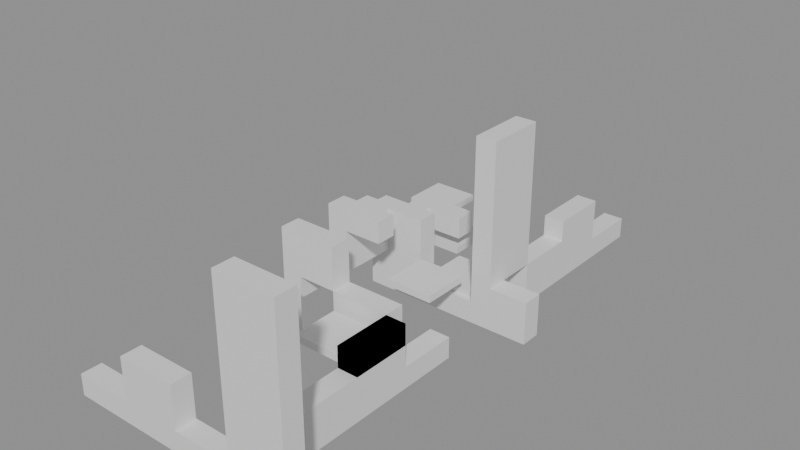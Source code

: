 # Source: building_lego.blend  (saved by Blender 5.0.119; exported with 4.5.12 LTS)
import bpy
from mathutils import Matrix  # noqa: F401  (used for matrix-valued properties, if any)

bpy.ops.wm.read_factory_settings(use_empty=True)
scene = bpy.context.scene
scene.name = 'Scene'

# ---- collections
col_01_paredes_externas = bpy.data.collections.new('01_Paredes_Externas'); scene.collection.children.link(col_01_paredes_externas)
col_02_paredes_internas = bpy.data.collections.new('02_Paredes_Internas'); scene.collection.children.link(col_02_paredes_internas)
col_04_moveis_decoracoes = bpy.data.collections.new('04_Moveis_Decoracoes'); scene.collection.children.link(col_04_moveis_decoracoes)

# ---- materials (node trees are filled in below, after node groups)
mat_mat_parede_externa = bpy.data.materials.new('Mat_Parede_Externa')
mat_mat_parede_interna = bpy.data.materials.new('Mat_Parede_Interna')
mat_mat_moveis = bpy.data.materials.new('Mat_Moveis')

# ---- material node trees
mat_mat_parede_externa.use_nodes = True; mat_mat_parede_externa.node_tree.nodes.clear()
_N = mat_mat_parede_externa.node_tree.nodes; _L = mat_mat_parede_externa.node_tree.links
n0 = _N.new('ShaderNodeBsdfPrincipled'); n0.name = 'BSDF - Pré-fundamentado'; n0.location = (-200, 100)
n1 = _N.new('ShaderNodeOutputMaterial'); n1.name = 'Saída de material'; n1.location = (200, 100)
_L.new(n0.outputs[0], n1.inputs[0])
n1.is_active_output = True
mat_mat_parede_interna.use_nodes = True; mat_mat_parede_interna.node_tree.nodes.clear()
_N = mat_mat_parede_interna.node_tree.nodes; _L = mat_mat_parede_interna.node_tree.links
n0 = _N.new('ShaderNodeBsdfPrincipled'); n0.name = 'BSDF - Pré-fundamentado'; n0.location = (-200, 100)
n1 = _N.new('ShaderNodeOutputMaterial'); n1.name = 'Saída de material'; n1.location = (200, 100)
_L.new(n0.outputs[0], n1.inputs[0])
n1.is_active_output = True
mat_mat_moveis.use_nodes = True; mat_mat_moveis.node_tree.nodes.clear()
_N = mat_mat_moveis.node_tree.nodes; _L = mat_mat_moveis.node_tree.links
n0 = _N.new('ShaderNodeBsdfPrincipled'); n0.name = 'BSDF - Pré-fundamentado'; n0.location = (-200, 100)
n1 = _N.new('ShaderNodeOutputMaterial'); n1.name = 'Saída de material'; n1.location = (200, 100)
_L.new(n0.outputs[0], n1.inputs[0])
n1.is_active_output = True

# ---- meshes
me_bloco_stone_arch_4515_1347_z_5 = bpy.data.meshes.new('Bloco_stone_arch_4515_1347_z-5')
me_bloco_stone_arch_4515_1347_z_5.from_pydata([(-0.5, -0.175, -0.18), (0.5, -0.175, -0.18), (0.5, 0.175, -0.18), (-0.5, 0.175, -0.18), (-0.5, -0.175, 0.18), (0.5, -0.175, 0.18), (0.5, 0.175, 0.18), (-0.5, 0.175, 0.18)], [], [(0, 1, 2, 3), (4, 7, 6, 5), (0, 4, 5, 1), (2, 6, 7, 3), (0, 3, 7, 4), (1, 5, 6, 2)])
me_bloco_stone_arch_4515_1347_z_5.materials.append(mat_mat_parede_externa)
me_bloco_stone_arch_4515_1347_z_5.update()
me_bloco_stone_wall_4516_1347_z_5 = bpy.data.meshes.new('Bloco_stone_wall_4516_1347_z-5')
me_bloco_stone_wall_4516_1347_z_5.from_pydata([(-0.5, -0.175, -0.18), (0.5, -0.175, -0.18), (0.5, 0.175, -0.18), (-0.5, 0.175, -0.18), (-0.5, -0.175, 0.18), (0.5, -0.175, 0.18), (0.5, 0.175, 0.18), (-0.5, 0.175, 0.18)], [], [(0, 1, 2, 3), (4, 7, 6, 5), (0, 4, 5, 1), (2, 6, 7, 3), (0, 3, 7, 4), (1, 5, 6, 2)])
me_bloco_stone_wall_4516_1347_z_5.materials.append(mat_mat_parede_externa)
me_bloco_stone_wall_4516_1347_z_5.update()
me_bloco_stone_wall_4516_1347_z_2 = bpy.data.meshes.new('Bloco_stone_wall_4516_1347_z-2')
me_bloco_stone_wall_4516_1347_z_2.from_pydata([(-0.5, -0.175, -0.18), (0.5, -0.175, -0.18), (0.5, 0.175, -0.18), (-0.5, 0.175, -0.18), (-0.5, -0.175, 0.18), (0.5, -0.175, 0.18), (0.5, 0.175, 0.18), (-0.5, 0.175, 0.18)], [], [(0, 1, 2, 3), (4, 7, 6, 5), (0, 4, 5, 1), (2, 6, 7, 3), (0, 3, 7, 4), (1, 5, 6, 2)])
me_bloco_stone_wall_4516_1347_z_2.materials.append(mat_mat_parede_externa)
me_bloco_stone_wall_4516_1347_z_2.update()
me_bloco_stone_post_4516_1347_z1 = bpy.data.meshes.new('Bloco_stone_post_4516_1347_z1')
me_bloco_stone_post_4516_1347_z1.from_pydata([(-0.5, -0.175, -0.18), (0.5, -0.175, -0.18), (0.5, 0.175, -0.18), (-0.5, 0.175, -0.18), (-0.5, -0.175, 0.18), (0.5, -0.175, 0.18), (0.5, 0.175, 0.18), (-0.5, 0.175, 0.18)], [], [(0, 1, 2, 3), (4, 7, 6, 5), (0, 4, 5, 1), (2, 6, 7, 3), (0, 3, 7, 4), (1, 5, 6, 2)])
me_bloco_stone_post_4516_1347_z1.materials.append(mat_mat_parede_externa)
me_bloco_stone_post_4516_1347_z1.update()
me_bloco_stone_wall_4517_1347_z_5 = bpy.data.meshes.new('Bloco_stone_wall_4517_1347_z-5')
me_bloco_stone_wall_4517_1347_z_5.from_pydata([(-0.5, -0.175, -0.18), (0.5, -0.175, -0.18), (0.5, 0.175, -0.18), (-0.5, 0.175, -0.18), (-0.5, -0.175, 0.18), (0.5, -0.175, 0.18), (0.5, 0.175, 0.18), (-0.5, 0.175, 0.18)], [], [(0, 1, 2, 3), (4, 7, 6, 5), (0, 4, 5, 1), (2, 6, 7, 3), (0, 3, 7, 4), (1, 5, 6, 2)])
me_bloco_stone_wall_4517_1347_z_5.materials.append(mat_mat_parede_externa)
me_bloco_stone_wall_4517_1347_z_5.update()
me_bloco_stone_wall_4518_1347_z_5 = bpy.data.meshes.new('Bloco_stone_wall_4518_1347_z-5')
me_bloco_stone_wall_4518_1347_z_5.from_pydata([(-0.5, -0.175, -0.18), (0.5, -0.175, -0.18), (0.5, 0.175, -0.18), (-0.5, 0.175, -0.18), (-0.5, -0.175, 0.18), (0.5, -0.175, 0.18), (0.5, 0.175, 0.18), (-0.5, 0.175, 0.18)], [], [(0, 1, 2, 3), (4, 7, 6, 5), (0, 4, 5, 1), (2, 6, 7, 3), (0, 3, 7, 4), (1, 5, 6, 2)])
me_bloco_stone_wall_4518_1347_z_5.materials.append(mat_mat_parede_externa)
me_bloco_stone_wall_4518_1347_z_5.update()
me_bloco_stone_wall_4518_1347_z_2 = bpy.data.meshes.new('Bloco_stone_wall_4518_1347_z-2')
me_bloco_stone_wall_4518_1347_z_2.from_pydata([(-0.5, -0.175, -0.18), (0.5, -0.175, -0.18), (0.5, 0.175, -0.18), (-0.5, 0.175, -0.18), (-0.5, -0.175, 0.18), (0.5, -0.175, 0.18), (0.5, 0.175, 0.18), (-0.5, 0.175, 0.18)], [], [(0, 1, 2, 3), (4, 7, 6, 5), (0, 4, 5, 1), (2, 6, 7, 3), (0, 3, 7, 4), (1, 5, 6, 2)])
me_bloco_stone_wall_4518_1347_z_2.materials.append(mat_mat_parede_externa)
me_bloco_stone_wall_4518_1347_z_2.update()
me_bloco_stone_pillar_4518_1347_z1 = bpy.data.meshes.new('Bloco_stone_pillar_4518_1347_z1')
me_bloco_stone_pillar_4518_1347_z1.from_pydata([(-0.5, -0.175, -1.2), (0.5, -0.175, -1.2), (0.5, 0.175, -1.2), (-0.5, 0.175, -1.2), (-0.5, -0.175, 1.2), (0.5, -0.175, 1.2), (0.5, 0.175, 1.2), (-0.5, 0.175, 1.2)], [], [(0, 1, 2, 3), (4, 7, 6, 5), (0, 4, 5, 1), (2, 6, 7, 3), (0, 3, 7, 4), (1, 5, 6, 2)])
me_bloco_stone_pillar_4518_1347_z1.materials.append(mat_mat_parede_externa)
me_bloco_stone_pillar_4518_1347_z1.update()
me_bloco_stone_arch_4515_1352_z_5 = bpy.data.meshes.new('Bloco_stone_arch_4515_1352_z-5')
me_bloco_stone_arch_4515_1352_z_5.from_pydata([(-0.175, -0.5, -0.18), (0.175, -0.5, -0.18), (0.175, 0.5, -0.18), (-0.175, 0.5, -0.18), (-0.175, -0.5, 0.18), (0.175, -0.5, 0.18), (0.175, 0.5, 0.18), (-0.175, 0.5, 0.18)], [], [(0, 1, 2, 3), (4, 7, 6, 5), (0, 4, 5, 1), (2, 6, 7, 3), (0, 3, 7, 4), (1, 5, 6, 2)])
me_bloco_stone_arch_4515_1352_z_5.materials.append(mat_mat_parede_externa)
me_bloco_stone_arch_4515_1352_z_5.update()
me_bloco_stone_wall_4518_1348_z_5 = bpy.data.meshes.new('Bloco_stone_wall_4518_1348_z-5')
me_bloco_stone_wall_4518_1348_z_5.from_pydata([(-0.175, -0.5, -0.18), (0.175, -0.5, -0.18), (0.175, 0.5, -0.18), (-0.175, 0.5, -0.18), (-0.175, -0.5, 0.18), (0.175, -0.5, 0.18), (0.175, 0.5, 0.18), (-0.175, 0.5, 0.18)], [], [(0, 1, 2, 3), (4, 7, 6, 5), (0, 4, 5, 1), (2, 6, 7, 3), (0, 3, 7, 4), (1, 5, 6, 2)])
me_bloco_stone_wall_4518_1348_z_5.materials.append(mat_mat_parede_externa)
me_bloco_stone_wall_4518_1348_z_5.update()
me_bloco_stone_post_4518_1348_z_2 = bpy.data.meshes.new('Bloco_stone_post_4518_1348_z-2')
me_bloco_stone_post_4518_1348_z_2.from_pydata([(-0.175, -0.5, -0.18), (0.175, -0.5, -0.18), (0.175, 0.5, -0.18), (-0.175, 0.5, -0.18), (-0.175, -0.5, 0.18), (0.175, -0.5, 0.18), (0.175, 0.5, 0.18), (-0.175, 0.5, 0.18)], [], [(0, 1, 2, 3), (4, 7, 6, 5), (0, 4, 5, 1), (2, 6, 7, 3), (0, 3, 7, 4), (1, 5, 6, 2)])
me_bloco_stone_post_4518_1348_z_2.materials.append(mat_mat_parede_externa)
me_bloco_stone_post_4518_1348_z_2.update()
me_bloco_stone_wall_4518_1349_z_5 = bpy.data.meshes.new('Bloco_stone_wall_4518_1349_z-5')
me_bloco_stone_wall_4518_1349_z_5.from_pydata([(-0.175, -0.5, -0.18), (0.175, -0.5, -0.18), (0.175, 0.5, -0.18), (-0.175, 0.5, -0.18), (-0.175, -0.5, 0.18), (0.175, -0.5, 0.18), (0.175, 0.5, 0.18), (-0.175, 0.5, 0.18)], [], [(0, 1, 2, 3), (4, 7, 6, 5), (0, 4, 5, 1), (2, 6, 7, 3), (0, 3, 7, 4), (1, 5, 6, 2)])
me_bloco_stone_wall_4518_1349_z_5.materials.append(mat_mat_parede_externa)
me_bloco_stone_wall_4518_1349_z_5.update()
me_bloco_stone_wall_4518_1349_z_2 = bpy.data.meshes.new('Bloco_stone_wall_4518_1349_z-2')
me_bloco_stone_wall_4518_1349_z_2.from_pydata([(-0.175, -0.5, -0.18), (0.175, -0.5, -0.18), (0.175, 0.5, -0.18), (-0.175, 0.5, -0.18), (-0.175, -0.5, 0.18), (0.175, -0.5, 0.18), (0.175, 0.5, 0.18), (-0.175, 0.5, 0.18)], [], [(0, 1, 2, 3), (4, 7, 6, 5), (0, 4, 5, 1), (2, 6, 7, 3), (0, 3, 7, 4), (1, 5, 6, 2)])
me_bloco_stone_wall_4518_1349_z_2.materials.append(mat_mat_parede_externa)
me_bloco_stone_wall_4518_1349_z_2.update()
me_bloco_stone_post_4518_1349_z1 = bpy.data.meshes.new('Bloco_stone_post_4518_1349_z1')
me_bloco_stone_post_4518_1349_z1.from_pydata([(-0.175, -0.5, -0.18), (0.175, -0.5, -0.18), (0.175, 0.5, -0.18), (-0.175, 0.5, -0.18), (-0.175, -0.5, 0.18), (0.175, -0.5, 0.18), (0.175, 0.5, 0.18), (-0.175, 0.5, 0.18)], [], [(0, 1, 2, 3), (4, 7, 6, 5), (0, 4, 5, 1), (2, 6, 7, 3), (0, 3, 7, 4), (1, 5, 6, 2)])
me_bloco_stone_post_4518_1349_z1.materials.append(mat_mat_parede_externa)
me_bloco_stone_post_4518_1349_z1.update()
me_bloco_stone_arch_4518_1349_z1 = bpy.data.meshes.new('Bloco_stone_arch_4518_1349_z1')
me_bloco_stone_arch_4518_1349_z1.from_pydata([(-0.175, -0.5, -0.18), (0.175, -0.5, -0.18), (0.175, 0.5, -0.18), (-0.175, 0.5, -0.18), (-0.175, -0.5, 0.18), (0.175, -0.5, 0.18), (0.175, 0.5, 0.18), (-0.175, 0.5, 0.18)], [], [(0, 1, 2, 3), (4, 7, 6, 5), (0, 4, 5, 1), (2, 6, 7, 3), (0, 3, 7, 4), (1, 5, 6, 2)])
me_bloco_stone_arch_4518_1349_z1.materials.append(mat_mat_parede_externa)
me_bloco_stone_arch_4518_1349_z1.update()
me_bloco_stone_wall_4518_1350_z_5 = bpy.data.meshes.new('Bloco_stone_wall_4518_1350_z-5')
me_bloco_stone_wall_4518_1350_z_5.from_pydata([(-0.175, -0.5, -0.18), (0.175, -0.5, -0.18), (0.175, 0.5, -0.18), (-0.175, 0.5, -0.18), (-0.175, -0.5, 0.18), (0.175, -0.5, 0.18), (0.175, 0.5, 0.18), (-0.175, 0.5, 0.18)], [], [(0, 1, 2, 3), (4, 7, 6, 5), (0, 4, 5, 1), (2, 6, 7, 3), (0, 3, 7, 4), (1, 5, 6, 2)])
me_bloco_stone_wall_4518_1350_z_5.materials.append(mat_mat_parede_externa)
me_bloco_stone_wall_4518_1350_z_5.update()
me_bloco_stone_pillar_4518_1352_z1 = bpy.data.meshes.new('Bloco_stone_pillar_4518_1352_z1')
me_bloco_stone_pillar_4518_1352_z1.from_pydata([(-0.175, -0.5, -1.2), (0.175, -0.5, -1.2), (0.175, 0.5, -1.2), (-0.175, 0.5, -1.2), (-0.175, -0.5, 1.2), (0.175, -0.5, 1.2), (0.175, 0.5, 1.2), (-0.175, 0.5, 1.2)], [], [(0, 1, 2, 3), (4, 7, 6, 5), (0, 4, 5, 1), (2, 6, 7, 3), (0, 3, 7, 4), (1, 5, 6, 2)])
me_bloco_stone_pillar_4518_1352_z1.materials.append(mat_mat_parede_externa)
me_bloco_stone_pillar_4518_1352_z1.update()
me_bloco_stone_wall_4518_1353_z_5 = bpy.data.meshes.new('Bloco_stone_wall_4518_1353_z-5')
me_bloco_stone_wall_4518_1353_z_5.from_pydata([(-0.175, -0.5, -0.18), (0.175, -0.5, -0.18), (0.175, 0.5, -0.18), (-0.175, 0.5, -0.18), (-0.175, -0.5, 0.18), (0.175, -0.5, 0.18), (0.175, 0.5, 0.18), (-0.175, 0.5, 0.18)], [], [(0, 1, 2, 3), (4, 7, 6, 5), (0, 4, 5, 1), (2, 6, 7, 3), (0, 3, 7, 4), (1, 5, 6, 2)])
me_bloco_stone_wall_4518_1353_z_5.materials.append(mat_mat_parede_externa)
me_bloco_stone_wall_4518_1353_z_5.update()
me_bloco_stone_post_4518_1353_z_2 = bpy.data.meshes.new('Bloco_stone_post_4518_1353_z-2')
me_bloco_stone_post_4518_1353_z_2.from_pydata([(-0.175, -0.5, -0.18), (0.175, -0.5, -0.18), (0.175, 0.5, -0.18), (-0.175, 0.5, -0.18), (-0.175, -0.5, 0.18), (0.175, -0.5, 0.18), (0.175, 0.5, 0.18), (-0.175, 0.5, 0.18)], [], [(0, 1, 2, 3), (4, 7, 6, 5), (0, 4, 5, 1), (2, 6, 7, 3), (0, 3, 7, 4), (1, 5, 6, 2)])
me_bloco_stone_post_4518_1353_z_2.materials.append(mat_mat_parede_externa)
me_bloco_stone_post_4518_1353_z_2.update()
me_bloco_stone_wall_4518_1354_z_5 = bpy.data.meshes.new('Bloco_stone_wall_4518_1354_z-5')
me_bloco_stone_wall_4518_1354_z_5.from_pydata([(-0.175, -0.5, -0.18), (0.175, -0.5, -0.18), (0.175, 0.5, -0.18), (-0.175, 0.5, -0.18), (-0.175, -0.5, 0.18), (0.175, -0.5, 0.18), (0.175, 0.5, 0.18), (-0.175, 0.5, 0.18)], [], [(0, 1, 2, 3), (4, 7, 6, 5), (0, 4, 5, 1), (2, 6, 7, 3), (0, 3, 7, 4), (1, 5, 6, 2)])
me_bloco_stone_wall_4518_1354_z_5.materials.append(mat_mat_parede_externa)
me_bloco_stone_wall_4518_1354_z_5.update()
me_bloco_stone_wall_4518_1354_z_2 = bpy.data.meshes.new('Bloco_stone_wall_4518_1354_z-2')
me_bloco_stone_wall_4518_1354_z_2.from_pydata([(-0.175, -0.5, -0.18), (0.175, -0.5, -0.18), (0.175, 0.5, -0.18), (-0.175, 0.5, -0.18), (-0.175, -0.5, 0.18), (0.175, -0.5, 0.18), (0.175, 0.5, 0.18), (-0.175, 0.5, 0.18)], [], [(0, 1, 2, 3), (4, 7, 6, 5), (0, 4, 5, 1), (2, 6, 7, 3), (0, 3, 7, 4), (1, 5, 6, 2)])
me_bloco_stone_wall_4518_1354_z_2.materials.append(mat_mat_parede_externa)
me_bloco_stone_wall_4518_1354_z_2.update()
me_bloco_stone_post_4518_1354_z1 = bpy.data.meshes.new('Bloco_stone_post_4518_1354_z1')
me_bloco_stone_post_4518_1354_z1.from_pydata([(-0.175, -0.5, -0.18), (0.175, -0.5, -0.18), (0.175, 0.5, -0.18), (-0.175, 0.5, -0.18), (-0.175, -0.5, 0.18), (0.175, -0.5, 0.18), (0.175, 0.5, 0.18), (-0.175, 0.5, 0.18)], [], [(0, 1, 2, 3), (4, 7, 6, 5), (0, 4, 5, 1), (2, 6, 7, 3), (0, 3, 7, 4), (1, 5, 6, 2)])
me_bloco_stone_post_4518_1354_z1.materials.append(mat_mat_parede_externa)
me_bloco_stone_post_4518_1354_z1.update()
me_bloco_stone_wall_4518_1355_z_5 = bpy.data.meshes.new('Bloco_stone_wall_4518_1355_z-5')
me_bloco_stone_wall_4518_1355_z_5.from_pydata([(-0.175, -0.5, -0.18), (0.175, -0.5, -0.18), (0.175, 0.5, -0.18), (-0.175, 0.5, -0.18), (-0.175, -0.5, 0.18), (0.175, -0.5, 0.18), (0.175, 0.5, 0.18), (-0.175, 0.5, 0.18)], [], [(0, 1, 2, 3), (4, 7, 6, 5), (0, 4, 5, 1), (2, 6, 7, 3), (0, 3, 7, 4), (1, 5, 6, 2)])
me_bloco_stone_wall_4518_1355_z_5.materials.append(mat_mat_parede_externa)
me_bloco_stone_wall_4518_1355_z_5.update()
me_bloco_stone_wall_4516_1349_z1 = bpy.data.meshes.new('Bloco_stone_wall_4516_1349_z1')
me_bloco_stone_wall_4516_1349_z1.from_pydata([(-0.5, -0.175, -0.18), (0.5, -0.175, -0.18), (0.5, 0.175, -0.18), (-0.5, 0.175, -0.18), (-0.5, -0.175, 0.18), (0.5, -0.175, 0.18), (0.5, 0.175, 0.18), (-0.5, 0.175, 0.18)], [], [(0, 1, 2, 3), (4, 7, 6, 5), (0, 4, 5, 1), (2, 6, 7, 3), (0, 3, 7, 4), (1, 5, 6, 2)])
me_bloco_stone_wall_4516_1349_z1.materials.append(mat_mat_parede_interna)
me_bloco_stone_wall_4516_1349_z1.update()
me_bloco_stone_arch_4516_1349_z4 = bpy.data.meshes.new('Bloco_stone_arch_4516_1349_z4')
me_bloco_stone_arch_4516_1349_z4.from_pydata([(-0.5, -0.175, -0.18), (0.5, -0.175, -0.18), (0.5, 0.175, -0.18), (-0.5, 0.175, -0.18), (-0.5, -0.175, 0.18), (0.5, -0.175, 0.18), (0.5, 0.175, 0.18), (-0.5, 0.175, 0.18)], [], [(0, 1, 2, 3), (4, 7, 6, 5), (0, 4, 5, 1), (2, 6, 7, 3), (0, 3, 7, 4), (1, 5, 6, 2)])
me_bloco_stone_arch_4516_1349_z4.materials.append(mat_mat_parede_interna)
me_bloco_stone_arch_4516_1349_z4.update()
me_bloco_stone_post_4516_1350_z4 = bpy.data.meshes.new('Bloco_stone_post_4516_1350_z4')
me_bloco_stone_post_4516_1350_z4.from_pydata([(-0.5, -0.175, -0.18), (0.5, -0.175, -0.18), (0.5, 0.175, -0.18), (-0.5, 0.175, -0.18), (-0.5, -0.175, 0.18), (0.5, -0.175, 0.18), (0.5, 0.175, 0.18), (-0.5, 0.175, 0.18)], [], [(0, 1, 2, 3), (4, 7, 6, 5), (0, 4, 5, 1), (2, 6, 7, 3), (0, 3, 7, 4), (1, 5, 6, 2)])
me_bloco_stone_post_4516_1350_z4.materials.append(mat_mat_parede_interna)
me_bloco_stone_post_4516_1350_z4.update()
me_bloco_stone_post_4516_1350_z7 = bpy.data.meshes.new('Bloco_stone_post_4516_1350_z7')
me_bloco_stone_post_4516_1350_z7.from_pydata([(-0.5, -0.175, -0.18), (0.5, -0.175, -0.18), (0.5, 0.175, -0.18), (-0.5, 0.175, -0.18), (-0.5, -0.175, 0.18), (0.5, -0.175, 0.18), (0.5, 0.175, 0.18), (-0.5, 0.175, 0.18)], [], [(0, 1, 2, 3), (4, 7, 6, 5), (0, 4, 5, 1), (2, 6, 7, 3), (0, 3, 7, 4), (1, 5, 6, 2)])
me_bloco_stone_post_4516_1350_z7.materials.append(mat_mat_parede_interna)
me_bloco_stone_post_4516_1350_z7.update()
me_bloco_stone_arch_4517_1350_z1 = bpy.data.meshes.new('Bloco_stone_arch_4517_1350_z1')
me_bloco_stone_arch_4517_1350_z1.from_pydata([(-0.5, -0.175, -0.18), (0.5, -0.175, -0.18), (0.5, 0.175, -0.18), (-0.5, 0.175, -0.18), (-0.5, -0.175, 0.18), (0.5, -0.175, 0.18), (0.5, 0.175, 0.18), (-0.5, 0.175, 0.18)], [], [(0, 1, 2, 3), (4, 7, 6, 5), (0, 4, 5, 1), (2, 6, 7, 3), (0, 3, 7, 4), (1, 5, 6, 2)])
me_bloco_stone_arch_4517_1350_z1.materials.append(mat_mat_parede_interna)
me_bloco_stone_arch_4517_1350_z1.update()
me_bloco_stone_post_4516_1351_z7 = bpy.data.meshes.new('Bloco_stone_post_4516_1351_z7')
me_bloco_stone_post_4516_1351_z7.from_pydata([(-0.5, -0.175, -0.18), (0.5, -0.175, -0.18), (0.5, 0.175, -0.18), (-0.5, 0.175, -0.18), (-0.5, -0.175, 0.18), (0.5, -0.175, 0.18), (0.5, 0.175, 0.18), (-0.5, 0.175, 0.18)], [], [(0, 1, 2, 3), (4, 7, 6, 5), (0, 4, 5, 1), (2, 6, 7, 3), (0, 3, 7, 4), (1, 5, 6, 2)])
me_bloco_stone_post_4516_1351_z7.materials.append(mat_mat_parede_interna)
me_bloco_stone_post_4516_1351_z7.update()
me_bloco_stone_wall_4516_1352_z_5 = bpy.data.meshes.new('Bloco_stone_wall_4516_1352_z-5')
me_bloco_stone_wall_4516_1352_z_5.from_pydata([(-0.5, -0.175, -0.18), (0.5, -0.175, -0.18), (0.5, 0.175, -0.18), (-0.5, 0.175, -0.18), (-0.5, -0.175, 0.18), (0.5, -0.175, 0.18), (0.5, 0.175, 0.18), (-0.5, 0.175, 0.18)], [], [(0, 1, 2, 3), (4, 7, 6, 5), (0, 4, 5, 1), (2, 6, 7, 3), (0, 3, 7, 4), (1, 5, 6, 2)])
me_bloco_stone_wall_4516_1352_z_5.materials.append(mat_mat_parede_interna)
me_bloco_stone_wall_4516_1352_z_5.update()
me_bloco_stone_wall_4516_1352_z_2 = bpy.data.meshes.new('Bloco_stone_wall_4516_1352_z-2')
me_bloco_stone_wall_4516_1352_z_2.from_pydata([(-0.5, -0.175, -0.18), (0.5, -0.175, -0.18), (0.5, 0.175, -0.18), (-0.5, 0.175, -0.18), (-0.5, -0.175, 0.18), (0.5, -0.175, 0.18), (0.5, 0.175, 0.18), (-0.5, 0.175, 0.18)], [], [(0, 1, 2, 3), (4, 7, 6, 5), (0, 4, 5, 1), (2, 6, 7, 3), (0, 3, 7, 4), (1, 5, 6, 2)])
me_bloco_stone_wall_4516_1352_z_2.materials.append(mat_mat_parede_interna)
me_bloco_stone_wall_4516_1352_z_2.update()
me_bloco_stone_post_4516_1352_z1 = bpy.data.meshes.new('Bloco_stone_post_4516_1352_z1')
me_bloco_stone_post_4516_1352_z1.from_pydata([(-0.5, -0.175, -0.18), (0.5, -0.175, -0.18), (0.5, 0.175, -0.18), (-0.5, 0.175, -0.18), (-0.5, -0.175, 0.18), (0.5, -0.175, 0.18), (0.5, 0.175, 0.18), (-0.5, 0.175, 0.18)], [], [(0, 1, 2, 3), (4, 7, 6, 5), (0, 4, 5, 1), (2, 6, 7, 3), (0, 3, 7, 4), (1, 5, 6, 2)])
me_bloco_stone_post_4516_1352_z1.materials.append(mat_mat_parede_interna)
me_bloco_stone_post_4516_1352_z1.update()
me_bloco_stone_arch_4516_1352_z4 = bpy.data.meshes.new('Bloco_stone_arch_4516_1352_z4')
me_bloco_stone_arch_4516_1352_z4.from_pydata([(-0.5, -0.175, -0.18), (0.5, -0.175, -0.18), (0.5, 0.175, -0.18), (-0.5, 0.175, -0.18), (-0.5, -0.175, 0.18), (0.5, -0.175, 0.18), (0.5, 0.175, 0.18), (-0.5, 0.175, 0.18)], [], [(0, 1, 2, 3), (4, 7, 6, 5), (0, 4, 5, 1), (2, 6, 7, 3), (0, 3, 7, 4), (1, 5, 6, 2)])
me_bloco_stone_arch_4516_1352_z4.materials.append(mat_mat_parede_interna)
me_bloco_stone_arch_4516_1352_z4.update()
me_bloco_stone_wall_4517_1352_z_5 = bpy.data.meshes.new('Bloco_stone_wall_4517_1352_z-5')
me_bloco_stone_wall_4517_1352_z_5.from_pydata([(-0.5, -0.175, -0.18), (0.5, -0.175, -0.18), (0.5, 0.175, -0.18), (-0.5, 0.175, -0.18), (-0.5, -0.175, 0.18), (0.5, -0.175, 0.18), (0.5, 0.175, 0.18), (-0.5, 0.175, 0.18)], [], [(0, 1, 2, 3), (4, 7, 6, 5), (0, 4, 5, 1), (2, 6, 7, 3), (0, 3, 7, 4), (1, 5, 6, 2)])
me_bloco_stone_wall_4517_1352_z_5.materials.append(mat_mat_parede_interna)
me_bloco_stone_wall_4517_1352_z_5.update()
me_bloco_stone_wall_4518_1352_z_5 = bpy.data.meshes.new('Bloco_stone_wall_4518_1352_z-5')
me_bloco_stone_wall_4518_1352_z_5.from_pydata([(-0.5, -0.175, -0.18), (0.5, -0.175, -0.18), (0.5, 0.175, -0.18), (-0.5, 0.175, -0.18), (-0.5, -0.175, 0.18), (0.5, -0.175, 0.18), (0.5, 0.175, 0.18), (-0.5, 0.175, 0.18)], [], [(0, 1, 2, 3), (4, 7, 6, 5), (0, 4, 5, 1), (2, 6, 7, 3), (0, 3, 7, 4), (1, 5, 6, 2)])
me_bloco_stone_wall_4518_1352_z_5.materials.append(mat_mat_parede_interna)
me_bloco_stone_wall_4518_1352_z_5.update()
me_bloco_stone_wall_4518_1352_z_2 = bpy.data.meshes.new('Bloco_stone_wall_4518_1352_z-2')
me_bloco_stone_wall_4518_1352_z_2.from_pydata([(-0.5, -0.175, -0.18), (0.5, -0.175, -0.18), (0.5, 0.175, -0.18), (-0.5, 0.175, -0.18), (-0.5, -0.175, 0.18), (0.5, -0.175, 0.18), (0.5, 0.175, 0.18), (-0.5, 0.175, 0.18)], [], [(0, 1, 2, 3), (4, 7, 6, 5), (0, 4, 5, 1), (2, 6, 7, 3), (0, 3, 7, 4), (1, 5, 6, 2)])
me_bloco_stone_wall_4518_1352_z_2.materials.append(mat_mat_parede_interna)
me_bloco_stone_wall_4518_1352_z_2.update()
me_bloco_stone_arch_4516_1353_z1 = bpy.data.meshes.new('Bloco_stone_arch_4516_1353_z1')
me_bloco_stone_arch_4516_1353_z1.from_pydata([(-0.5, -0.175, -0.18), (0.5, -0.175, -0.18), (0.5, 0.175, -0.18), (-0.5, 0.175, -0.18), (-0.5, -0.175, 0.18), (0.5, -0.175, 0.18), (0.5, 0.175, 0.18), (-0.5, 0.175, 0.18)], [], [(0, 1, 2, 3), (4, 7, 6, 5), (0, 4, 5, 1), (2, 6, 7, 3), (0, 3, 7, 4), (1, 5, 6, 2)])
me_bloco_stone_arch_4516_1353_z1.materials.append(mat_mat_parede_interna)
me_bloco_stone_arch_4516_1353_z1.update()
me_bloco_stone_wall_4516_1350_z1 = bpy.data.meshes.new('Bloco_stone_wall_4516_1350_z1')
me_bloco_stone_wall_4516_1350_z1.from_pydata([(-0.175, -0.5, -0.18), (0.175, -0.5, -0.18), (0.175, 0.5, -0.18), (-0.175, 0.5, -0.18), (-0.175, -0.5, 0.18), (0.175, -0.5, 0.18), (0.175, 0.5, 0.18), (-0.175, 0.5, 0.18)], [], [(0, 1, 2, 3), (4, 7, 6, 5), (0, 4, 5, 1), (2, 6, 7, 3), (0, 3, 7, 4), (1, 5, 6, 2)])
me_bloco_stone_wall_4516_1350_z1.materials.append(mat_mat_parede_interna)
me_bloco_stone_wall_4516_1350_z1.update()
me_bloco_stone_wall_4516_1351_z1 = bpy.data.meshes.new('Bloco_stone_wall_4516_1351_z1')
me_bloco_stone_wall_4516_1351_z1.from_pydata([(-0.175, -0.5, -0.18), (0.175, -0.5, -0.18), (0.175, 0.5, -0.18), (-0.175, 0.5, -0.18), (-0.175, -0.5, 0.18), (0.175, -0.5, 0.18), (0.175, 0.5, 0.18), (-0.175, 0.5, 0.18)], [], [(0, 1, 2, 3), (4, 7, 6, 5), (0, 4, 5, 1), (2, 6, 7, 3), (0, 3, 7, 4), (1, 5, 6, 2)])
me_bloco_stone_wall_4516_1351_z1.materials.append(mat_mat_parede_interna)
me_bloco_stone_wall_4516_1351_z1.update()
me_bloco_stone_wall_4516_1351_z4 = bpy.data.meshes.new('Bloco_stone_wall_4516_1351_z4')
me_bloco_stone_wall_4516_1351_z4.from_pydata([(-0.175, -0.5, -0.18), (0.175, -0.5, -0.18), (0.175, 0.5, -0.18), (-0.175, 0.5, -0.18), (-0.175, -0.5, 0.18), (0.175, -0.5, 0.18), (0.175, 0.5, 0.18), (-0.175, 0.5, 0.18)], [], [(0, 1, 2, 3), (4, 7, 6, 5), (0, 4, 5, 1), (2, 6, 7, 3), (0, 3, 7, 4), (1, 5, 6, 2)])
me_bloco_stone_wall_4516_1351_z4.materials.append(mat_mat_parede_interna)
me_bloco_stone_wall_4516_1351_z4.update()
me_bloco_stone_wall_4516_1352_z1 = bpy.data.meshes.new('Bloco_stone_wall_4516_1352_z1')
me_bloco_stone_wall_4516_1352_z1.from_pydata([(-0.175, -0.5, -0.18), (0.175, -0.5, -0.18), (0.175, 0.5, -0.18), (-0.175, 0.5, -0.18), (-0.175, -0.5, 0.18), (0.175, -0.5, 0.18), (0.175, 0.5, 0.18), (-0.175, 0.5, 0.18)], [], [(0, 1, 2, 3), (4, 7, 6, 5), (0, 4, 5, 1), (2, 6, 7, 3), (0, 3, 7, 4), (1, 5, 6, 2)])
me_bloco_stone_wall_4516_1352_z1.materials.append(mat_mat_parede_interna)
me_bloco_stone_wall_4516_1352_z1.update()
me_movel_grasses_4517_1349_z1 = bpy.data.meshes.new('Movel_grasses_4517_1349_z1')
me_movel_grasses_4517_1349_z1.from_pydata([(-0.4, -0.4, -0.06), (0.4, -0.4, -0.06), (0.4, 0.4, -0.06), (-0.4, 0.4, -0.06), (-0.4, -0.4, 0.06), (0.4, -0.4, 0.06), (0.4, 0.4, 0.06), (-0.4, 0.4, 0.06)], [], [(0, 1, 2, 3), (4, 7, 6, 5), (0, 4, 5, 1), (2, 6, 7, 3), (0, 3, 7, 4), (1, 5, 6, 2)])
me_movel_grasses_4517_1349_z1.materials.append(mat_mat_moveis)
me_movel_grasses_4517_1349_z1.update()
me_movel_grasses_4517_1351_z1 = bpy.data.meshes.new('Movel_grasses_4517_1351_z1')
me_movel_grasses_4517_1351_z1.from_pydata([(-0.4, -0.4, -0.06), (0.4, -0.4, -0.06), (0.4, 0.4, -0.06), (-0.4, 0.4, -0.06), (-0.4, -0.4, 0.06), (0.4, -0.4, 0.06), (0.4, 0.4, 0.06), (-0.4, 0.4, 0.06)], [], [(0, 1, 2, 3), (4, 7, 6, 5), (0, 4, 5, 1), (2, 6, 7, 3), (0, 3, 7, 4), (1, 5, 6, 2)])
me_movel_grasses_4517_1351_z1.materials.append(mat_mat_moveis)
me_movel_grasses_4517_1351_z1.update()
me_movel_rock_4515_1352_z1 = bpy.data.meshes.new('Movel_rock_4515_1352_z1')
me_movel_rock_4515_1352_z1.from_pydata([(-0.4, -0.4, -0.12), (0.4, -0.4, -0.12), (0.4, 0.4, -0.12), (-0.4, 0.4, -0.12), (-0.4, -0.4, 0.12), (0.4, -0.4, 0.12), (0.4, 0.4, 0.12), (-0.4, 0.4, 0.12)], [], [(0, 1, 2, 3), (4, 7, 6, 5), (0, 4, 5, 1), (2, 6, 7, 3), (0, 3, 7, 4), (1, 5, 6, 2)])
me_movel_rock_4515_1352_z1.materials.append(mat_mat_moveis)
me_movel_rock_4515_1352_z1.update()
me_movel_web_4517_1352_z_2 = bpy.data.meshes.new('Movel_web_4517_1352_z-2')
me_movel_web_4517_1352_z_2.from_pydata([(-0.4, -0.4, -0.06), (0.4, -0.4, -0.06), (0.4, 0.4, -0.06), (-0.4, 0.4, -0.06), (-0.4, -0.4, 0.06), (0.4, -0.4, 0.06), (0.4, 0.4, 0.06), (-0.4, 0.4, 0.06)], [], [(0, 1, 2, 3), (4, 7, 6, 5), (0, 4, 5, 1), (2, 6, 7, 3), (0, 3, 7, 4), (1, 5, 6, 2)])
me_movel_web_4517_1352_z_2.materials.append(mat_mat_moveis)
me_movel_web_4517_1352_z_2.update()
me_movel_web_4516_1353_z_2 = bpy.data.meshes.new('Movel_web_4516_1353_z-2')
me_movel_web_4516_1353_z_2.from_pydata([(-0.4, -0.4, -0.06), (0.4, -0.4, -0.06), (0.4, 0.4, -0.06), (-0.4, 0.4, -0.06), (-0.4, -0.4, 0.06), (0.4, -0.4, 0.06), (0.4, 0.4, 0.06), (-0.4, 0.4, 0.06)], [], [(0, 1, 2, 3), (4, 7, 6, 5), (0, 4, 5, 1), (2, 6, 7, 3), (0, 3, 7, 4), (1, 5, 6, 2)])
me_movel_web_4516_1353_z_2.materials.append(mat_mat_moveis)
me_movel_web_4516_1353_z_2.update()
me_movel_web_4515_1354_z_2 = bpy.data.meshes.new('Movel_web_4515_1354_z-2')
me_movel_web_4515_1354_z_2.from_pydata([(-0.4, -0.4, -0.06), (0.4, -0.4, -0.06), (0.4, 0.4, -0.06), (-0.4, 0.4, -0.06), (-0.4, -0.4, 0.06), (0.4, -0.4, 0.06), (0.4, 0.4, 0.06), (-0.4, 0.4, 0.06)], [], [(0, 1, 2, 3), (4, 7, 6, 5), (0, 4, 5, 1), (2, 6, 7, 3), (0, 3, 7, 4), (1, 5, 6, 2)])
me_movel_web_4515_1354_z_2.materials.append(mat_mat_moveis)
me_movel_web_4515_1354_z_2.update()

# ---- objects
ob_parede_externa_norte_y1347_x4515_4518 = bpy.data.objects.new('Parede_Externa_Norte_Y1347_X4515_4518', None)
ob_bloco_stone_arch_4515_1347_z_5 = bpy.data.objects.new('Bloco_stone_arch_4515_1347_z-5', me_bloco_stone_arch_4515_1347_z_5)
ob_bloco_stone_wall_4516_1347_z_5 = bpy.data.objects.new('Bloco_stone_wall_4516_1347_z-5', me_bloco_stone_wall_4516_1347_z_5)
ob_bloco_stone_wall_4516_1347_z_2 = bpy.data.objects.new('Bloco_stone_wall_4516_1347_z-2', me_bloco_stone_wall_4516_1347_z_2)
ob_bloco_stone_post_4516_1347_z1 = bpy.data.objects.new('Bloco_stone_post_4516_1347_z1', me_bloco_stone_post_4516_1347_z1)
ob_bloco_stone_wall_4517_1347_z_5 = bpy.data.objects.new('Bloco_stone_wall_4517_1347_z-5', me_bloco_stone_wall_4517_1347_z_5)
ob_bloco_stone_wall_4518_1347_z_5 = bpy.data.objects.new('Bloco_stone_wall_4518_1347_z-5', me_bloco_stone_wall_4518_1347_z_5)
ob_bloco_stone_wall_4518_1347_z_2 = bpy.data.objects.new('Bloco_stone_wall_4518_1347_z-2', me_bloco_stone_wall_4518_1347_z_2)
ob_bloco_stone_pillar_4518_1347_z1 = bpy.data.objects.new('Bloco_stone_pillar_4518_1347_z1', me_bloco_stone_pillar_4518_1347_z1)
ob_parede_externa_oeste_x4515_y1352_1352 = bpy.data.objects.new('Parede_Externa_Oeste_X4515_Y1352_1352', None)
ob_bloco_stone_arch_4515_1352_z_5 = bpy.data.objects.new('Bloco_stone_arch_4515_1352_z-5', me_bloco_stone_arch_4515_1352_z_5)
ob_parede_externa_leste_x4518_y1348_1355 = bpy.data.objects.new('Parede_Externa_Leste_X4518_Y1348_1355', None)
ob_bloco_stone_wall_4518_1348_z_5 = bpy.data.objects.new('Bloco_stone_wall_4518_1348_z-5', me_bloco_stone_wall_4518_1348_z_5)
ob_bloco_stone_post_4518_1348_z_2 = bpy.data.objects.new('Bloco_stone_post_4518_1348_z-2', me_bloco_stone_post_4518_1348_z_2)
ob_bloco_stone_wall_4518_1349_z_5 = bpy.data.objects.new('Bloco_stone_wall_4518_1349_z-5', me_bloco_stone_wall_4518_1349_z_5)
ob_bloco_stone_wall_4518_1349_z_2 = bpy.data.objects.new('Bloco_stone_wall_4518_1349_z-2', me_bloco_stone_wall_4518_1349_z_2)
ob_bloco_stone_post_4518_1349_z1 = bpy.data.objects.new('Bloco_stone_post_4518_1349_z1', me_bloco_stone_post_4518_1349_z1)
ob_bloco_stone_arch_4518_1349_z1 = bpy.data.objects.new('Bloco_stone_arch_4518_1349_z1', me_bloco_stone_arch_4518_1349_z1)
ob_bloco_stone_wall_4518_1350_z_5 = bpy.data.objects.new('Bloco_stone_wall_4518_1350_z-5', me_bloco_stone_wall_4518_1350_z_5)
ob_bloco_stone_pillar_4518_1352_z1 = bpy.data.objects.new('Bloco_stone_pillar_4518_1352_z1', me_bloco_stone_pillar_4518_1352_z1)
ob_bloco_stone_wall_4518_1353_z_5 = bpy.data.objects.new('Bloco_stone_wall_4518_1353_z-5', me_bloco_stone_wall_4518_1353_z_5)
ob_bloco_stone_post_4518_1353_z_2 = bpy.data.objects.new('Bloco_stone_post_4518_1353_z-2', me_bloco_stone_post_4518_1353_z_2)
ob_bloco_stone_wall_4518_1354_z_5 = bpy.data.objects.new('Bloco_stone_wall_4518_1354_z-5', me_bloco_stone_wall_4518_1354_z_5)
ob_bloco_stone_wall_4518_1354_z_2 = bpy.data.objects.new('Bloco_stone_wall_4518_1354_z-2', me_bloco_stone_wall_4518_1354_z_2)
ob_bloco_stone_post_4518_1354_z1 = bpy.data.objects.new('Bloco_stone_post_4518_1354_z1', me_bloco_stone_post_4518_1354_z1)
ob_bloco_stone_wall_4518_1355_z_5 = bpy.data.objects.new('Bloco_stone_wall_4518_1355_z-5', me_bloco_stone_wall_4518_1355_z_5)
ob_parede_interna_ew_02_y1349_x4516_4516 = bpy.data.objects.new('Parede_Interna_EW_02_Y1349_X4516_4516', None)
ob_bloco_stone_wall_4516_1349_z1 = bpy.data.objects.new('Bloco_stone_wall_4516_1349_z1', me_bloco_stone_wall_4516_1349_z1)
ob_bloco_stone_arch_4516_1349_z4 = bpy.data.objects.new('Bloco_stone_arch_4516_1349_z4', me_bloco_stone_arch_4516_1349_z4)
ob_parede_interna_ew_03_y1350_x4516_4517 = bpy.data.objects.new('Parede_Interna_EW_03_Y1350_X4516_4517', None)
ob_bloco_stone_post_4516_1350_z4 = bpy.data.objects.new('Bloco_stone_post_4516_1350_z4', me_bloco_stone_post_4516_1350_z4)
ob_bloco_stone_post_4516_1350_z7 = bpy.data.objects.new('Bloco_stone_post_4516_1350_z7', me_bloco_stone_post_4516_1350_z7)
ob_bloco_stone_arch_4517_1350_z1 = bpy.data.objects.new('Bloco_stone_arch_4517_1350_z1', me_bloco_stone_arch_4517_1350_z1)
ob_parede_interna_ew_04_y1351_x4516_4516 = bpy.data.objects.new('Parede_Interna_EW_04_Y1351_X4516_4516', None)
ob_bloco_stone_post_4516_1351_z7 = bpy.data.objects.new('Bloco_stone_post_4516_1351_z7', me_bloco_stone_post_4516_1351_z7)
ob_parede_interna_ew_05_y1352_x4516_4518 = bpy.data.objects.new('Parede_Interna_EW_05_Y1352_X4516_4518', None)
ob_bloco_stone_wall_4516_1352_z_5 = bpy.data.objects.new('Bloco_stone_wall_4516_1352_z-5', me_bloco_stone_wall_4516_1352_z_5)
ob_bloco_stone_wall_4516_1352_z_2 = bpy.data.objects.new('Bloco_stone_wall_4516_1352_z-2', me_bloco_stone_wall_4516_1352_z_2)
ob_bloco_stone_post_4516_1352_z1 = bpy.data.objects.new('Bloco_stone_post_4516_1352_z1', me_bloco_stone_post_4516_1352_z1)
ob_bloco_stone_arch_4516_1352_z4 = bpy.data.objects.new('Bloco_stone_arch_4516_1352_z4', me_bloco_stone_arch_4516_1352_z4)
ob_bloco_stone_wall_4517_1352_z_5 = bpy.data.objects.new('Bloco_stone_wall_4517_1352_z-5', me_bloco_stone_wall_4517_1352_z_5)
ob_bloco_stone_wall_4518_1352_z_5 = bpy.data.objects.new('Bloco_stone_wall_4518_1352_z-5', me_bloco_stone_wall_4518_1352_z_5)
ob_bloco_stone_wall_4518_1352_z_2 = bpy.data.objects.new('Bloco_stone_wall_4518_1352_z-2', me_bloco_stone_wall_4518_1352_z_2)
ob_parede_interna_ew_06_y1353_x4516_4516 = bpy.data.objects.new('Parede_Interna_EW_06_Y1353_X4516_4516', None)
ob_bloco_stone_arch_4516_1353_z1 = bpy.data.objects.new('Bloco_stone_arch_4516_1353_z1', me_bloco_stone_arch_4516_1353_z1)
ob_parede_interna_ns_08_x4516_y1350_1352 = bpy.data.objects.new('Parede_Interna_NS_08_X4516_Y1350_1352', None)
ob_bloco_stone_wall_4516_1350_z1 = bpy.data.objects.new('Bloco_stone_wall_4516_1350_z1', me_bloco_stone_wall_4516_1350_z1)
ob_bloco_stone_wall_4516_1351_z1 = bpy.data.objects.new('Bloco_stone_wall_4516_1351_z1', me_bloco_stone_wall_4516_1351_z1)
ob_bloco_stone_wall_4516_1351_z4 = bpy.data.objects.new('Bloco_stone_wall_4516_1351_z4', me_bloco_stone_wall_4516_1351_z4)
ob_bloco_stone_wall_4516_1352_z1 = bpy.data.objects.new('Bloco_stone_wall_4516_1352_z1', me_bloco_stone_wall_4516_1352_z1)
ob_moveis_decoracoes = bpy.data.objects.new('Moveis_Decoracoes', None)
ob_movel_grasses_4517_1349_z1 = bpy.data.objects.new('Movel_grasses_4517_1349_z1', me_movel_grasses_4517_1349_z1)
ob_movel_grasses_4517_1351_z1 = bpy.data.objects.new('Movel_grasses_4517_1351_z1', me_movel_grasses_4517_1351_z1)
ob_movel_rock_4515_1352_z1 = bpy.data.objects.new('Movel_rock_4515_1352_z1', me_movel_rock_4515_1352_z1)
ob_movel_web_4517_1352_z_2 = bpy.data.objects.new('Movel_web_4517_1352_z-2', me_movel_web_4517_1352_z_2)
ob_movel_web_4516_1353_z_2 = bpy.data.objects.new('Movel_web_4516_1353_z-2', me_movel_web_4516_1353_z_2)
ob_movel_web_4515_1354_z_2 = bpy.data.objects.new('Movel_web_4515_1354_z-2', me_movel_web_4515_1354_z_2)

# ---- transforms, parenting, visibility, modifiers, constraints
ob_parede_externa_norte_y1347_x4515_4518.location = (0.0, -4.0, 0.0)
ob_parede_externa_norte_y1347_x4515_4518.empty_display_type = 'CUBE'
ob_bloco_stone_arch_4515_1347_z_5.parent = ob_parede_externa_norte_y1347_x4515_4518
ob_bloco_stone_arch_4515_1347_z_5.matrix_parent_inverse = Matrix(((1.0, -0.0, 0.0, -0.0), (-0.0, 1.0, -0.0, 4.0), (0.0, -0.0, 1.0, -0.0), (-0.0, 0.0, -0.0, 1.0)))
ob_bloco_stone_arch_4515_1347_z_5.location = (-1.5, -4.325, 0.18)
ob_bloco_stone_wall_4516_1347_z_5.parent = ob_parede_externa_norte_y1347_x4515_4518
ob_bloco_stone_wall_4516_1347_z_5.matrix_parent_inverse = Matrix(((1.0, -0.0, 0.0, -0.0), (-0.0, 1.0, -0.0, 4.0), (0.0, -0.0, 1.0, -0.0), (-0.0, 0.0, -0.0, 1.0)))
ob_bloco_stone_wall_4516_1347_z_5.location = (-0.5, -4.325, 0.18)
ob_bloco_stone_wall_4516_1347_z_2.parent = ob_parede_externa_norte_y1347_x4515_4518
ob_bloco_stone_wall_4516_1347_z_2.matrix_parent_inverse = Matrix(((1.0, -0.0, 0.0, -0.0), (-0.0, 1.0, -0.0, 4.0), (0.0, -0.0, 1.0, -0.0), (-0.0, 0.0, -0.0, 1.0)))
ob_bloco_stone_wall_4516_1347_z_2.location = (-0.5, -4.325, 0.54)
ob_bloco_stone_post_4516_1347_z1.parent = ob_parede_externa_norte_y1347_x4515_4518
ob_bloco_stone_post_4516_1347_z1.matrix_parent_inverse = Matrix(((1.0, -0.0, 0.0, -0.0), (-0.0, 1.0, -0.0, 4.0), (0.0, -0.0, 1.0, -0.0), (-0.0, 0.0, -0.0, 1.0)))
ob_bloco_stone_post_4516_1347_z1.location = (-0.5, -4.325, 0.9)
ob_bloco_stone_wall_4517_1347_z_5.parent = ob_parede_externa_norte_y1347_x4515_4518
ob_bloco_stone_wall_4517_1347_z_5.matrix_parent_inverse = Matrix(((1.0, -0.0, 0.0, -0.0), (-0.0, 1.0, -0.0, 4.0), (0.0, -0.0, 1.0, -0.0), (-0.0, 0.0, -0.0, 1.0)))
ob_bloco_stone_wall_4517_1347_z_5.location = (0.5, -4.325, 0.18)
ob_bloco_stone_wall_4518_1347_z_5.parent = ob_parede_externa_norte_y1347_x4515_4518
ob_bloco_stone_wall_4518_1347_z_5.matrix_parent_inverse = Matrix(((1.0, -0.0, 0.0, -0.0), (-0.0, 1.0, -0.0, 4.0), (0.0, -0.0, 1.0, -0.0), (-0.0, 0.0, -0.0, 1.0)))
ob_bloco_stone_wall_4518_1347_z_5.location = (1.5, -4.325, 0.18)
ob_bloco_stone_wall_4518_1347_z_2.parent = ob_parede_externa_norte_y1347_x4515_4518
ob_bloco_stone_wall_4518_1347_z_2.matrix_parent_inverse = Matrix(((1.0, -0.0, 0.0, -0.0), (-0.0, 1.0, -0.0, 4.0), (0.0, -0.0, 1.0, -0.0), (-0.0, 0.0, -0.0, 1.0)))
ob_bloco_stone_wall_4518_1347_z_2.location = (1.5, -4.325, 0.54)
ob_bloco_stone_pillar_4518_1347_z1.parent = ob_parede_externa_norte_y1347_x4515_4518
ob_bloco_stone_pillar_4518_1347_z1.matrix_parent_inverse = Matrix(((1.0, -0.0, 0.0, -0.0), (-0.0, 1.0, -0.0, 4.0), (0.0, -0.0, 1.0, -0.0), (-0.0, 0.0, -0.0, 1.0)))
ob_bloco_stone_pillar_4518_1347_z1.location = (1.5, -4.325, 1.92)
ob_parede_externa_oeste_x4515_y1352_1352.location = (-1.5, 1.0, 0.0)
ob_parede_externa_oeste_x4515_y1352_1352.empty_display_type = 'CUBE'
ob_bloco_stone_arch_4515_1352_z_5.parent = ob_parede_externa_oeste_x4515_y1352_1352
ob_bloco_stone_arch_4515_1352_z_5.matrix_parent_inverse = Matrix(((1.0, -0.0, 0.0, 1.5), (-0.0, 1.0, -0.0, -1.0), (0.0, -0.0, 1.0, -0.0), (-0.0, 0.0, -0.0, 1.0)))
ob_bloco_stone_arch_4515_1352_z_5.location = (-1.825, 1.0, 0.18)
ob_parede_externa_leste_x4518_y1348_1355.location = (1.5, 0.5, 0.0)
ob_parede_externa_leste_x4518_y1348_1355.empty_display_type = 'CUBE'
ob_bloco_stone_wall_4518_1348_z_5.parent = ob_parede_externa_leste_x4518_y1348_1355
ob_bloco_stone_wall_4518_1348_z_5.matrix_parent_inverse = Matrix(((1.0, -0.0, 0.0, -1.5), (-0.0, 1.0, -0.0, -0.5), (0.0, -0.0, 1.0, -0.0), (-0.0, 0.0, -0.0, 1.0)))
ob_bloco_stone_wall_4518_1348_z_5.location = (1.175, -3.0, 0.18)
ob_bloco_stone_post_4518_1348_z_2.parent = ob_parede_externa_leste_x4518_y1348_1355
ob_bloco_stone_post_4518_1348_z_2.matrix_parent_inverse = Matrix(((1.0, -0.0, 0.0, -1.5), (-0.0, 1.0, -0.0, -0.5), (0.0, -0.0, 1.0, -0.0), (-0.0, 0.0, -0.0, 1.0)))
ob_bloco_stone_post_4518_1348_z_2.location = (1.175, -3.0, 0.54)
ob_bloco_stone_wall_4518_1349_z_5.parent = ob_parede_externa_leste_x4518_y1348_1355
ob_bloco_stone_wall_4518_1349_z_5.matrix_parent_inverse = Matrix(((1.0, -0.0, 0.0, -1.5), (-0.0, 1.0, -0.0, -0.5), (0.0, -0.0, 1.0, -0.0), (-0.0, 0.0, -0.0, 1.0)))
ob_bloco_stone_wall_4518_1349_z_5.location = (1.175, -2.0, 0.18)
ob_bloco_stone_wall_4518_1349_z_2.parent = ob_parede_externa_leste_x4518_y1348_1355
ob_bloco_stone_wall_4518_1349_z_2.matrix_parent_inverse = Matrix(((1.0, -0.0, 0.0, -1.5), (-0.0, 1.0, -0.0, -0.5), (0.0, -0.0, 1.0, -0.0), (-0.0, 0.0, -0.0, 1.0)))
ob_bloco_stone_wall_4518_1349_z_2.location = (1.175, -2.0, 0.54)
ob_bloco_stone_post_4518_1349_z1.parent = ob_parede_externa_leste_x4518_y1348_1355
ob_bloco_stone_post_4518_1349_z1.matrix_parent_inverse = Matrix(((1.0, -0.0, 0.0, -1.5), (-0.0, 1.0, -0.0, -0.5), (0.0, -0.0, 1.0, -0.0), (-0.0, 0.0, -0.0, 1.0)))
ob_bloco_stone_post_4518_1349_z1.location = (1.175, -2.0, 0.9)
ob_bloco_stone_arch_4518_1349_z1.parent = ob_parede_externa_leste_x4518_y1348_1355
ob_bloco_stone_arch_4518_1349_z1.matrix_parent_inverse = Matrix(((1.0, -0.0, 0.0, -1.5), (-0.0, 1.0, -0.0, -0.5), (0.0, -0.0, 1.0, -0.0), (-0.0, 0.0, -0.0, 1.0)))
ob_bloco_stone_arch_4518_1349_z1.location = (1.175, -2.0, 0.9)
ob_bloco_stone_wall_4518_1350_z_5.parent = ob_parede_externa_leste_x4518_y1348_1355
ob_bloco_stone_wall_4518_1350_z_5.matrix_parent_inverse = Matrix(((1.0, -0.0, 0.0, -1.5), (-0.0, 1.0, -0.0, -0.5), (0.0, -0.0, 1.0, -0.0), (-0.0, 0.0, -0.0, 1.0)))
ob_bloco_stone_wall_4518_1350_z_5.location = (1.175, -1.0, 0.18)
ob_bloco_stone_pillar_4518_1352_z1.parent = ob_parede_externa_leste_x4518_y1348_1355
ob_bloco_stone_pillar_4518_1352_z1.matrix_parent_inverse = Matrix(((1.0, -0.0, 0.0, -1.5), (-0.0, 1.0, -0.0, -0.5), (0.0, -0.0, 1.0, -0.0), (-0.0, 0.0, -0.0, 1.0)))
ob_bloco_stone_pillar_4518_1352_z1.location = (1.175, 1.0, 1.92)
ob_bloco_stone_wall_4518_1353_z_5.parent = ob_parede_externa_leste_x4518_y1348_1355
ob_bloco_stone_wall_4518_1353_z_5.matrix_parent_inverse = Matrix(((1.0, -0.0, 0.0, -1.5), (-0.0, 1.0, -0.0, -0.5), (0.0, -0.0, 1.0, -0.0), (-0.0, 0.0, -0.0, 1.0)))
ob_bloco_stone_wall_4518_1353_z_5.location = (1.175, 2.0, 0.18)
ob_bloco_stone_post_4518_1353_z_2.parent = ob_parede_externa_leste_x4518_y1348_1355
ob_bloco_stone_post_4518_1353_z_2.matrix_parent_inverse = Matrix(((1.0, -0.0, 0.0, -1.5), (-0.0, 1.0, -0.0, -0.5), (0.0, -0.0, 1.0, -0.0), (-0.0, 0.0, -0.0, 1.0)))
ob_bloco_stone_post_4518_1353_z_2.location = (1.175, 2.0, 0.54)
ob_bloco_stone_wall_4518_1354_z_5.parent = ob_parede_externa_leste_x4518_y1348_1355
ob_bloco_stone_wall_4518_1354_z_5.matrix_parent_inverse = Matrix(((1.0, -0.0, 0.0, -1.5), (-0.0, 1.0, -0.0, -0.5), (0.0, -0.0, 1.0, -0.0), (-0.0, 0.0, -0.0, 1.0)))
ob_bloco_stone_wall_4518_1354_z_5.location = (1.175, 3.0, 0.18)
ob_bloco_stone_wall_4518_1354_z_2.parent = ob_parede_externa_leste_x4518_y1348_1355
ob_bloco_stone_wall_4518_1354_z_2.matrix_parent_inverse = Matrix(((1.0, -0.0, 0.0, -1.5), (-0.0, 1.0, -0.0, -0.5), (0.0, -0.0, 1.0, -0.0), (-0.0, 0.0, -0.0, 1.0)))
ob_bloco_stone_wall_4518_1354_z_2.location = (1.175, 3.0, 0.54)
ob_bloco_stone_post_4518_1354_z1.parent = ob_parede_externa_leste_x4518_y1348_1355
ob_bloco_stone_post_4518_1354_z1.matrix_parent_inverse = Matrix(((1.0, -0.0, 0.0, -1.5), (-0.0, 1.0, -0.0, -0.5), (0.0, -0.0, 1.0, -0.0), (-0.0, 0.0, -0.0, 1.0)))
ob_bloco_stone_post_4518_1354_z1.location = (1.175, 3.0, 0.9)
ob_bloco_stone_wall_4518_1355_z_5.parent = ob_parede_externa_leste_x4518_y1348_1355
ob_bloco_stone_wall_4518_1355_z_5.matrix_parent_inverse = Matrix(((1.0, -0.0, 0.0, -1.5), (-0.0, 1.0, -0.0, -0.5), (0.0, -0.0, 1.0, -0.0), (-0.0, 0.0, -0.0, 1.0)))
ob_bloco_stone_wall_4518_1355_z_5.location = (1.175, 4.0, 0.18)
ob_parede_interna_ew_02_y1349_x4516_4516.location = (-0.5, -2.0, 0.72)
ob_parede_interna_ew_02_y1349_x4516_4516.empty_display_type = 'CUBE'
ob_bloco_stone_wall_4516_1349_z1.parent = ob_parede_interna_ew_02_y1349_x4516_4516
ob_bloco_stone_wall_4516_1349_z1.matrix_parent_inverse = Matrix(((1.0, -0.0, 0.0, 0.5), (-0.0, 1.0, -0.0, 2.0), (0.0, -0.0, 1.0, -0.72), (-0.0, 0.0, -0.0, 1.0)))
ob_bloco_stone_wall_4516_1349_z1.location = (-0.5, -2.325, 0.9)
ob_bloco_stone_arch_4516_1349_z4.parent = ob_parede_interna_ew_02_y1349_x4516_4516
ob_bloco_stone_arch_4516_1349_z4.matrix_parent_inverse = Matrix(((1.0, -0.0, 0.0, 0.5), (-0.0, 1.0, -0.0, 2.0), (0.0, -0.0, 1.0, -0.72), (-0.0, 0.0, -0.0, 1.0)))
ob_bloco_stone_arch_4516_1349_z4.location = (-0.5, -2.325, 1.26)
ob_parede_interna_ew_03_y1350_x4516_4517.location = (0.0, -1.0, 0.72)
ob_parede_interna_ew_03_y1350_x4516_4517.empty_display_type = 'CUBE'
ob_bloco_stone_post_4516_1350_z4.parent = ob_parede_interna_ew_03_y1350_x4516_4517
ob_bloco_stone_post_4516_1350_z4.matrix_parent_inverse = Matrix(((1.0, -0.0, 0.0, -0.0), (-0.0, 1.0, -0.0, 1.0), (0.0, -0.0, 1.0, -0.72), (-0.0, 0.0, -0.0, 1.0)))
ob_bloco_stone_post_4516_1350_z4.location = (-0.5, -1.325, 1.26)
ob_bloco_stone_post_4516_1350_z7.parent = ob_parede_interna_ew_03_y1350_x4516_4517
ob_bloco_stone_post_4516_1350_z7.matrix_parent_inverse = Matrix(((1.0, -0.0, 0.0, -0.0), (-0.0, 1.0, -0.0, 1.0), (0.0, -0.0, 1.0, -0.72), (-0.0, 0.0, -0.0, 1.0)))
ob_bloco_stone_post_4516_1350_z7.location = (-0.5, -1.325, 1.62)
ob_bloco_stone_arch_4517_1350_z1.parent = ob_parede_interna_ew_03_y1350_x4516_4517
ob_bloco_stone_arch_4517_1350_z1.matrix_parent_inverse = Matrix(((1.0, -0.0, 0.0, -0.0), (-0.0, 1.0, -0.0, 1.0), (0.0, -0.0, 1.0, -0.72), (-0.0, 0.0, -0.0, 1.0)))
ob_bloco_stone_arch_4517_1350_z1.location = (0.5, -1.325, 0.9)
ob_parede_interna_ew_04_y1351_x4516_4516.location = (-0.5, 0.0, 1.44)
ob_parede_interna_ew_04_y1351_x4516_4516.empty_display_type = 'CUBE'
ob_bloco_stone_post_4516_1351_z7.parent = ob_parede_interna_ew_04_y1351_x4516_4516
ob_bloco_stone_post_4516_1351_z7.matrix_parent_inverse = Matrix(((1.0, -0.0, 0.0, 0.5), (-0.0, 1.0, -0.0, 0.0), (0.0, -0.0, 1.0, -1.44), (-0.0, 0.0, -0.0, 1.0)))
ob_bloco_stone_post_4516_1351_z7.location = (-0.5, -0.325, 1.62)
ob_parede_interna_ew_05_y1352_x4516_4518.location = (0.5, 1.0, 0.0)
ob_parede_interna_ew_05_y1352_x4516_4518.empty_display_type = 'CUBE'
ob_bloco_stone_wall_4516_1352_z_5.parent = ob_parede_interna_ew_05_y1352_x4516_4518
ob_bloco_stone_wall_4516_1352_z_5.matrix_parent_inverse = Matrix(((1.0, -0.0, 0.0, -0.5), (-0.0, 1.0, -0.0, -1.0), (0.0, -0.0, 1.0, -0.0), (-0.0, 0.0, -0.0, 1.0)))
ob_bloco_stone_wall_4516_1352_z_5.location = (-0.5, 0.675, 0.18)
ob_bloco_stone_wall_4516_1352_z_2.parent = ob_parede_interna_ew_05_y1352_x4516_4518
ob_bloco_stone_wall_4516_1352_z_2.matrix_parent_inverse = Matrix(((1.0, -0.0, 0.0, -0.5), (-0.0, 1.0, -0.0, -1.0), (0.0, -0.0, 1.0, -0.0), (-0.0, 0.0, -0.0, 1.0)))
ob_bloco_stone_wall_4516_1352_z_2.location = (-0.5, 0.675, 0.54)
ob_bloco_stone_post_4516_1352_z1.parent = ob_parede_interna_ew_05_y1352_x4516_4518
ob_bloco_stone_post_4516_1352_z1.matrix_parent_inverse = Matrix(((1.0, -0.0, 0.0, -0.5), (-0.0, 1.0, -0.0, -1.0), (0.0, -0.0, 1.0, -0.0), (-0.0, 0.0, -0.0, 1.0)))
ob_bloco_stone_post_4516_1352_z1.location = (-0.5, 0.675, 0.9)
ob_bloco_stone_arch_4516_1352_z4.parent = ob_parede_interna_ew_05_y1352_x4516_4518
ob_bloco_stone_arch_4516_1352_z4.matrix_parent_inverse = Matrix(((1.0, -0.0, 0.0, -0.5), (-0.0, 1.0, -0.0, -1.0), (0.0, -0.0, 1.0, -0.0), (-0.0, 0.0, -0.0, 1.0)))
ob_bloco_stone_arch_4516_1352_z4.location = (-0.5, 0.675, 1.26)
ob_bloco_stone_wall_4517_1352_z_5.parent = ob_parede_interna_ew_05_y1352_x4516_4518
ob_bloco_stone_wall_4517_1352_z_5.matrix_parent_inverse = Matrix(((1.0, -0.0, 0.0, -0.5), (-0.0, 1.0, -0.0, -1.0), (0.0, -0.0, 1.0, -0.0), (-0.0, 0.0, -0.0, 1.0)))
ob_bloco_stone_wall_4517_1352_z_5.location = (0.5, 0.675, 0.18)
ob_bloco_stone_wall_4518_1352_z_5.parent = ob_parede_interna_ew_05_y1352_x4516_4518
ob_bloco_stone_wall_4518_1352_z_5.matrix_parent_inverse = Matrix(((1.0, -0.0, 0.0, -0.5), (-0.0, 1.0, -0.0, -1.0), (0.0, -0.0, 1.0, -0.0), (-0.0, 0.0, -0.0, 1.0)))
ob_bloco_stone_wall_4518_1352_z_5.location = (1.5, 0.675, 0.18)
ob_bloco_stone_wall_4518_1352_z_2.parent = ob_parede_interna_ew_05_y1352_x4516_4518
ob_bloco_stone_wall_4518_1352_z_2.matrix_parent_inverse = Matrix(((1.0, -0.0, 0.0, -0.5), (-0.0, 1.0, -0.0, -1.0), (0.0, -0.0, 1.0, -0.0), (-0.0, 0.0, -0.0, 1.0)))
ob_bloco_stone_wall_4518_1352_z_2.location = (1.5, 0.675, 0.54)
ob_parede_interna_ew_06_y1353_x4516_4516.location = (-0.5, 2.0, 0.72)
ob_parede_interna_ew_06_y1353_x4516_4516.empty_display_type = 'CUBE'
ob_bloco_stone_arch_4516_1353_z1.parent = ob_parede_interna_ew_06_y1353_x4516_4516
ob_bloco_stone_arch_4516_1353_z1.matrix_parent_inverse = Matrix(((1.0, -0.0, 0.0, 0.5), (-0.0, 1.0, -0.0, -2.0), (0.0, -0.0, 1.0, -0.72), (-0.0, 0.0, -0.0, 1.0)))
ob_bloco_stone_arch_4516_1353_z1.location = (-0.5, 1.675, 0.9)
ob_parede_interna_ns_08_x4516_y1350_1352.location = (-0.5, 0.0, 0.72)
ob_parede_interna_ns_08_x4516_y1350_1352.empty_display_type = 'CUBE'
ob_bloco_stone_wall_4516_1350_z1.parent = ob_parede_interna_ns_08_x4516_y1350_1352
ob_bloco_stone_wall_4516_1350_z1.matrix_parent_inverse = Matrix(((1.0, -0.0, 0.0, 0.5), (-0.0, 1.0, -0.0, 0.0), (0.0, -0.0, 1.0, -0.72), (-0.0, 0.0, -0.0, 1.0)))
ob_bloco_stone_wall_4516_1350_z1.location = (-0.825, -1.0, 0.9)
ob_bloco_stone_wall_4516_1351_z1.parent = ob_parede_interna_ns_08_x4516_y1350_1352
ob_bloco_stone_wall_4516_1351_z1.matrix_parent_inverse = Matrix(((1.0, -0.0, 0.0, 0.5), (-0.0, 1.0, -0.0, 0.0), (0.0, -0.0, 1.0, -0.72), (-0.0, 0.0, -0.0, 1.0)))
ob_bloco_stone_wall_4516_1351_z1.location = (-0.825, 0.0, 0.9)
ob_bloco_stone_wall_4516_1351_z4.parent = ob_parede_interna_ns_08_x4516_y1350_1352
ob_bloco_stone_wall_4516_1351_z4.matrix_parent_inverse = Matrix(((1.0, -0.0, 0.0, 0.5), (-0.0, 1.0, -0.0, 0.0), (0.0, -0.0, 1.0, -0.72), (-0.0, 0.0, -0.0, 1.0)))
ob_bloco_stone_wall_4516_1351_z4.location = (-0.825, 0.0, 1.26)
ob_bloco_stone_wall_4516_1352_z1.parent = ob_parede_interna_ns_08_x4516_y1350_1352
ob_bloco_stone_wall_4516_1352_z1.matrix_parent_inverse = Matrix(((1.0, -0.0, 0.0, 0.5), (-0.0, 1.0, -0.0, 0.0), (0.0, -0.0, 1.0, -0.72), (-0.0, 0.0, -0.0, 1.0)))
ob_bloco_stone_wall_4516_1352_z1.location = (-0.825, 1.0, 0.9)
ob_moveis_decoracoes.location = (0.0, 0.0, 0.0)
ob_moveis_decoracoes.empty_display_type = 'CUBE'
ob_movel_grasses_4517_1349_z1.parent = ob_moveis_decoracoes
ob_movel_grasses_4517_1349_z1.location = (0.5, -2.0, 0.78)
ob_movel_grasses_4517_1351_z1.parent = ob_moveis_decoracoes
ob_movel_grasses_4517_1351_z1.location = (0.5, 0.0, 0.78)
ob_movel_rock_4515_1352_z1.parent = ob_moveis_decoracoes
ob_movel_rock_4515_1352_z1.location = (-1.5, 1.0, 0.84)
ob_movel_web_4517_1352_z_2.parent = ob_moveis_decoracoes
ob_movel_web_4517_1352_z_2.location = (0.5, 1.0, 0.42)
ob_movel_web_4516_1353_z_2.parent = ob_moveis_decoracoes
ob_movel_web_4516_1353_z_2.location = (-0.5, 2.0, 0.42)
ob_movel_web_4515_1354_z_2.parent = ob_moveis_decoracoes
ob_movel_web_4515_1354_z_2.location = (-1.5, 3.0, 0.42)

# ---- collection membership
col_01_paredes_externas.objects.link(ob_parede_externa_norte_y1347_x4515_4518)
col_01_paredes_externas.objects.link(ob_bloco_stone_arch_4515_1347_z_5)
col_01_paredes_externas.objects.link(ob_bloco_stone_wall_4516_1347_z_5)
col_01_paredes_externas.objects.link(ob_bloco_stone_wall_4516_1347_z_2)
col_01_paredes_externas.objects.link(ob_bloco_stone_post_4516_1347_z1)
col_01_paredes_externas.objects.link(ob_bloco_stone_wall_4517_1347_z_5)
col_01_paredes_externas.objects.link(ob_bloco_stone_wall_4518_1347_z_5)
col_01_paredes_externas.objects.link(ob_bloco_stone_wall_4518_1347_z_2)
col_01_paredes_externas.objects.link(ob_bloco_stone_pillar_4518_1347_z1)
col_01_paredes_externas.objects.link(ob_parede_externa_oeste_x4515_y1352_1352)
col_01_paredes_externas.objects.link(ob_bloco_stone_arch_4515_1352_z_5)
col_01_paredes_externas.objects.link(ob_parede_externa_leste_x4518_y1348_1355)
col_01_paredes_externas.objects.link(ob_bloco_stone_wall_4518_1348_z_5)
col_01_paredes_externas.objects.link(ob_bloco_stone_post_4518_1348_z_2)
col_01_paredes_externas.objects.link(ob_bloco_stone_wall_4518_1349_z_5)
col_01_paredes_externas.objects.link(ob_bloco_stone_wall_4518_1349_z_2)
col_01_paredes_externas.objects.link(ob_bloco_stone_post_4518_1349_z1)
col_01_paredes_externas.objects.link(ob_bloco_stone_arch_4518_1349_z1)
col_01_paredes_externas.objects.link(ob_bloco_stone_wall_4518_1350_z_5)
col_01_paredes_externas.objects.link(ob_bloco_stone_pillar_4518_1352_z1)
col_01_paredes_externas.objects.link(ob_bloco_stone_wall_4518_1353_z_5)
col_01_paredes_externas.objects.link(ob_bloco_stone_post_4518_1353_z_2)
col_01_paredes_externas.objects.link(ob_bloco_stone_wall_4518_1354_z_5)
col_01_paredes_externas.objects.link(ob_bloco_stone_wall_4518_1354_z_2)
col_01_paredes_externas.objects.link(ob_bloco_stone_post_4518_1354_z1)
col_01_paredes_externas.objects.link(ob_bloco_stone_wall_4518_1355_z_5)
col_02_paredes_internas.objects.link(ob_parede_interna_ew_02_y1349_x4516_4516)
col_02_paredes_internas.objects.link(ob_bloco_stone_wall_4516_1349_z1)
col_02_paredes_internas.objects.link(ob_bloco_stone_arch_4516_1349_z4)
col_02_paredes_internas.objects.link(ob_parede_interna_ew_03_y1350_x4516_4517)
col_02_paredes_internas.objects.link(ob_bloco_stone_post_4516_1350_z4)
col_02_paredes_internas.objects.link(ob_bloco_stone_post_4516_1350_z7)
col_02_paredes_internas.objects.link(ob_bloco_stone_arch_4517_1350_z1)
col_02_paredes_internas.objects.link(ob_parede_interna_ew_04_y1351_x4516_4516)
col_02_paredes_internas.objects.link(ob_bloco_stone_post_4516_1351_z7)
col_02_paredes_internas.objects.link(ob_parede_interna_ew_05_y1352_x4516_4518)
col_02_paredes_internas.objects.link(ob_bloco_stone_wall_4516_1352_z_5)
col_02_paredes_internas.objects.link(ob_bloco_stone_wall_4516_1352_z_2)
col_02_paredes_internas.objects.link(ob_bloco_stone_post_4516_1352_z1)
col_02_paredes_internas.objects.link(ob_bloco_stone_arch_4516_1352_z4)
col_02_paredes_internas.objects.link(ob_bloco_stone_wall_4517_1352_z_5)
col_02_paredes_internas.objects.link(ob_bloco_stone_wall_4518_1352_z_5)
col_02_paredes_internas.objects.link(ob_bloco_stone_wall_4518_1352_z_2)
col_02_paredes_internas.objects.link(ob_parede_interna_ew_06_y1353_x4516_4516)
col_02_paredes_internas.objects.link(ob_bloco_stone_arch_4516_1353_z1)
col_02_paredes_internas.objects.link(ob_parede_interna_ns_08_x4516_y1350_1352)
col_02_paredes_internas.objects.link(ob_bloco_stone_wall_4516_1350_z1)
col_02_paredes_internas.objects.link(ob_bloco_stone_wall_4516_1351_z1)
col_02_paredes_internas.objects.link(ob_bloco_stone_wall_4516_1351_z4)
col_02_paredes_internas.objects.link(ob_bloco_stone_wall_4516_1352_z1)
col_04_moveis_decoracoes.objects.link(ob_moveis_decoracoes)
col_04_moveis_decoracoes.objects.link(ob_movel_grasses_4517_1349_z1)
col_04_moveis_decoracoes.objects.link(ob_movel_grasses_4517_1351_z1)
col_04_moveis_decoracoes.objects.link(ob_movel_rock_4515_1352_z1)
col_04_moveis_decoracoes.objects.link(ob_movel_web_4517_1352_z_2)
col_04_moveis_decoracoes.objects.link(ob_movel_web_4516_1353_z_2)
col_04_moveis_decoracoes.objects.link(ob_movel_web_4515_1354_z_2)

# ---- scene / render settings (as saved in the file)
scene.frame_start = 1; scene.frame_end = 250; scene.frame_set(1)
scene.render.engine = 'BLENDER_EEVEE_NEXT'
scene.render.bake_bias = 0.0
scene.render.bake_samples = 0
scene.cycles.sampling_pattern = 'TABULATED_SOBOL'
scene.eevee.use_volume_custom_range = False
bpy.context.view_layer.update()

# ---- added for rendering (the .blend has no active camera and no usable light): camera, sun + grey world if the file has none
cam_auto = bpy.data.cameras.new('AutoCamera')
cam_auto.lens = 50.0
cam_auto.sensor_width = 36.0
cam_auto.clip_end = 1000.0
ob_auto_camera = bpy.data.objects.new('AutoCamera', cam_auto)
scene.collection.objects.link(ob_auto_camera)
ob_auto_camera.location = (9.55871, -11.4705, 9.20697)
ob_auto_camera.rotation_euler = (1.09748, -7.21219e-08, 0.694738)
scene.camera = ob_auto_camera
light_auto_sun = bpy.data.lights.new('AutoSun', 'SUN')
light_auto_sun.energy = 3.0
light_auto_sun.angle = 0.0523599
ob_auto_sun = bpy.data.objects.new('AutoSun', light_auto_sun)
scene.collection.objects.link(ob_auto_sun)
ob_auto_sun.rotation_euler = (0.872665, 0.174533, 0.523599)
if scene.world is None:
    world_auto = bpy.data.worlds.new('AutoWorld')
    world_auto.color = (0.3, 0.3, 0.3)
    scene.world = world_auto
bpy.context.view_layer.update()

